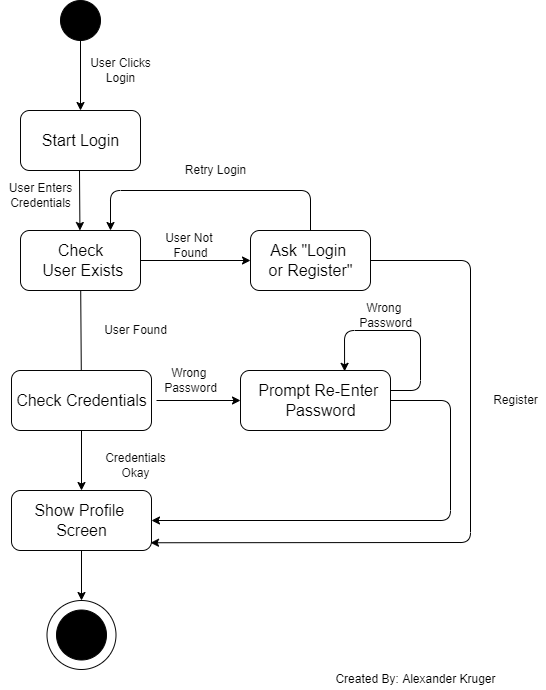

The diagram above was exported from draw.io. Its source (the exported page's mxGraphModel, read from the mxfile embedded in the PNG):
<mxGraphModel dx="878" dy="733" grid="1" gridSize="10" guides="1" tooltips="1" connect="1" arrows="1" fold="1" page="1" pageScale="1" pageWidth="850" pageHeight="1100" background="#ffffff" math="0" shadow="0">
  <root>
    <mxCell id="0" />
    <mxCell id="1" parent="0" />
    <mxCell id="3" value="" style="ellipse;whiteSpace=wrap;html=1;aspect=fixed;strokeColor=#050505;fillColor=#000000;" parent="1" vertex="1">
      <mxGeometry x="230" y="40" width="40" height="40" as="geometry" />
    </mxCell>
    <mxCell id="13" style="edgeStyle=none;html=1;fontSize=16;fontColor=#000000;strokeColor=#000000;" parent="1" source="7" target="15" edge="1">
      <mxGeometry relative="1" as="geometry">
        <mxPoint x="390" y="300" as="targetPoint" />
      </mxGeometry>
    </mxCell>
    <mxCell id="16" value="" style="group" parent="1" vertex="1" connectable="0">
      <mxGeometry x="176" y="410" width="150" height="60" as="geometry" />
    </mxCell>
    <mxCell id="14" value="" style="rounded=1;whiteSpace=wrap;html=1;fillColor=#FFFFFF;strokeColor=#050505;" parent="16" vertex="1">
      <mxGeometry x="5" width="140" height="60" as="geometry" />
    </mxCell>
    <mxCell id="15" value="&lt;span style=&quot;font-size: 16px&quot;&gt;Check Credentials&lt;/span&gt;" style="text;html=1;align=center;verticalAlign=middle;resizable=0;points=[];autosize=1;strokeColor=none;fillColor=none;fontColor=#000000;" parent="16" vertex="1">
      <mxGeometry y="20" width="150" height="20" as="geometry" />
    </mxCell>
    <mxCell id="18" value="" style="group" parent="1" vertex="1" connectable="0">
      <mxGeometry x="190" y="270" width="120" height="60" as="geometry" />
    </mxCell>
    <mxCell id="7" value="" style="rounded=1;whiteSpace=wrap;html=1;fillColor=#FFFFFF;strokeColor=#050505;" parent="18" vertex="1">
      <mxGeometry width="120" height="60" as="geometry" />
    </mxCell>
    <mxCell id="10" value="&lt;font style=&quot;font-size: 16px&quot;&gt;Check&lt;br&gt;&amp;nbsp;User Exists&lt;/font&gt;" style="text;html=1;align=center;verticalAlign=middle;resizable=0;points=[];autosize=1;strokeColor=none;fillColor=none;fontColor=#000000;" parent="18" vertex="1">
      <mxGeometry x="10" y="10" width="100" height="40" as="geometry" />
    </mxCell>
    <mxCell id="19" value="" style="group" parent="1" vertex="1" connectable="0">
      <mxGeometry x="190" y="150" width="120" height="60" as="geometry" />
    </mxCell>
    <mxCell id="2" value="" style="rounded=1;whiteSpace=wrap;html=1;fillColor=#FFFFFF;strokeColor=#050505;" parent="19" vertex="1">
      <mxGeometry width="120" height="60" as="geometry" />
    </mxCell>
    <mxCell id="6" value="&lt;font style=&quot;font-size: 16px&quot;&gt;Start Login&lt;/font&gt;" style="text;html=1;align=center;verticalAlign=middle;resizable=0;points=[];autosize=1;strokeColor=none;fillColor=none;fontColor=#000000;" parent="19" vertex="1">
      <mxGeometry x="15" y="20" width="90" height="20" as="geometry" />
    </mxCell>
    <mxCell id="20" value="" style="group" parent="1" vertex="1" connectable="0">
      <mxGeometry x="250" y="95" width="80" height="30" as="geometry" />
    </mxCell>
    <mxCell id="4" style="edgeStyle=none;html=1;entryX=0.5;entryY=0;entryDx=0;entryDy=0;strokeColor=#000000;" parent="20" source="3" target="2" edge="1">
      <mxGeometry relative="1" as="geometry" />
    </mxCell>
    <mxCell id="5" value="&lt;font color=&quot;#080808&quot;&gt;User Clicks&lt;br&gt;Login&lt;br&gt;&lt;/font&gt;" style="text;html=1;align=center;verticalAlign=middle;resizable=0;points=[];autosize=1;strokeColor=none;fillColor=none;" parent="20" vertex="1">
      <mxGeometry width="80" height="30" as="geometry" />
    </mxCell>
    <mxCell id="26" style="edgeStyle=none;html=1;fontSize=16;fontColor=#000000;strokeColor=#000000;entryX=0.5;entryY=0;entryDx=0;entryDy=0;" parent="1" source="14" target="38" edge="1">
      <mxGeometry relative="1" as="geometry">
        <mxPoint x="251" y="520" as="targetPoint" />
      </mxGeometry>
    </mxCell>
    <mxCell id="30" value="" style="group" parent="1" vertex="1" connectable="0">
      <mxGeometry x="226" y="640" width="119" height="69" as="geometry" />
    </mxCell>
    <mxCell id="27" value="" style="ellipse;whiteSpace=wrap;html=1;aspect=fixed;strokeColor=#050505;fillColor=#000000;" parent="30" vertex="1">
      <mxGeometry y="9.5" width="50" height="50" as="geometry" />
    </mxCell>
    <mxCell id="28" value="" style="ellipse;whiteSpace=wrap;html=1;aspect=fixed;labelBackgroundColor=#000000;fontSize=16;fontColor=#000000;strokeColor=#050505;fillColor=none;" parent="30" vertex="1">
      <mxGeometry x="-9.5" width="69" height="69" as="geometry" />
    </mxCell>
    <mxCell id="35" value="&lt;font color=&quot;#080808&quot;&gt;User Found&lt;br&gt;&lt;/font&gt;" style="text;html=1;align=center;verticalAlign=middle;resizable=0;points=[];autosize=1;strokeColor=none;fillColor=none;" parent="1" vertex="1">
      <mxGeometry x="265" y="360" width="80" height="20" as="geometry" />
    </mxCell>
    <mxCell id="36" value="&lt;font color=&quot;#080808&quot;&gt;Credentials&lt;br&gt;Okay&lt;br&gt;&lt;/font&gt;" style="text;html=1;align=center;verticalAlign=middle;resizable=0;points=[];autosize=1;strokeColor=none;fillColor=none;" parent="1" vertex="1">
      <mxGeometry x="265" y="490" width="80" height="30" as="geometry" />
    </mxCell>
    <mxCell id="37" value="" style="group" parent="1" vertex="1" connectable="0">
      <mxGeometry x="176" y="530" width="150" height="60" as="geometry" />
    </mxCell>
    <mxCell id="38" value="" style="rounded=1;whiteSpace=wrap;html=1;fillColor=#FFFFFF;strokeColor=#050505;" parent="37" vertex="1">
      <mxGeometry x="5" width="140" height="60" as="geometry" />
    </mxCell>
    <mxCell id="39" value="&lt;span style=&quot;font-size: 16px&quot;&gt;Show Profile &lt;br&gt;Screen&lt;/span&gt;" style="text;html=1;align=center;verticalAlign=middle;resizable=0;points=[];autosize=1;strokeColor=none;fillColor=none;fontColor=#000000;" parent="37" vertex="1">
      <mxGeometry x="20" y="10" width="110" height="40" as="geometry" />
    </mxCell>
    <mxCell id="41" style="edgeStyle=none;html=1;entryX=0.5;entryY=0;entryDx=0;entryDy=0;fontSize=16;fontColor=#000000;strokeColor=#000000;" parent="1" source="38" target="28" edge="1">
      <mxGeometry relative="1" as="geometry" />
    </mxCell>
    <mxCell id="42" value="" style="group" parent="1" vertex="1" connectable="0">
      <mxGeometry x="420" y="270" width="125" height="60" as="geometry" />
    </mxCell>
    <mxCell id="43" value="" style="rounded=1;whiteSpace=wrap;html=1;fillColor=#FFFFFF;strokeColor=#050505;" parent="42" vertex="1">
      <mxGeometry width="120" height="60" as="geometry" />
    </mxCell>
    <mxCell id="44" value="&lt;span style=&quot;font-size: 16px&quot;&gt;Ask &quot;Login &lt;br&gt;or Register&quot;&lt;br&gt;&lt;/span&gt;" style="text;html=1;align=center;verticalAlign=middle;resizable=0;points=[];autosize=1;strokeColor=none;fillColor=none;fontColor=#000000;" parent="42" vertex="1">
      <mxGeometry x="10" y="10" width="100" height="40" as="geometry" />
    </mxCell>
    <mxCell id="45" style="edgeStyle=none;html=1;fontSize=16;fontColor=#000000;strokeColor=#000000;" parent="1" source="7" edge="1">
      <mxGeometry relative="1" as="geometry">
        <mxPoint x="420" y="300" as="targetPoint" />
      </mxGeometry>
    </mxCell>
    <mxCell id="49" style="edgeStyle=none;html=1;entryX=0.993;entryY=0.871;entryDx=0;entryDy=0;fontSize=16;fontColor=#000000;strokeColor=#000000;entryPerimeter=0;" parent="1" source="43" target="38" edge="1">
      <mxGeometry relative="1" as="geometry">
        <Array as="points">
          <mxPoint x="640" y="300" />
          <mxPoint x="640" y="582" />
        </Array>
      </mxGeometry>
    </mxCell>
    <mxCell id="53" value="&lt;font color=&quot;#080808&quot;&gt;User Not&amp;nbsp;&lt;br&gt;Found&lt;br&gt;&lt;/font&gt;" style="text;html=1;align=center;verticalAlign=middle;resizable=0;points=[];autosize=1;strokeColor=none;fillColor=none;" parent="1" vertex="1">
      <mxGeometry x="325" y="270" width="70" height="30" as="geometry" />
    </mxCell>
    <mxCell id="54" value="&lt;font color=&quot;#080808&quot;&gt;Register&lt;br&gt;&lt;/font&gt;" style="text;html=1;align=center;verticalAlign=middle;resizable=0;points=[];autosize=1;strokeColor=none;fillColor=none;" parent="1" vertex="1">
      <mxGeometry x="655" y="430" width="60" height="20" as="geometry" />
    </mxCell>
    <mxCell id="56" value="" style="group" parent="1" vertex="1" connectable="0">
      <mxGeometry x="410" y="410" width="150" height="60" as="geometry" />
    </mxCell>
    <mxCell id="57" value="" style="rounded=1;whiteSpace=wrap;html=1;fillColor=#FFFFFF;strokeColor=#050505;" parent="56" vertex="1">
      <mxGeometry width="150" height="60" as="geometry" />
    </mxCell>
    <mxCell id="58" value="&lt;span style=&quot;font-size: 16px&quot;&gt;Prompt Re-Enter &lt;br&gt;Password&lt;br&gt;&lt;/span&gt;" style="text;html=1;align=center;verticalAlign=middle;resizable=0;points=[];autosize=1;strokeColor=none;fillColor=none;fontColor=#000000;" parent="56" vertex="1">
      <mxGeometry x="10" y="10" width="140" height="40" as="geometry" />
    </mxCell>
    <mxCell id="59" style="edgeStyle=none;html=1;fontSize=16;fontColor=#000000;strokeColor=#000000;entryX=0;entryY=0.5;entryDx=0;entryDy=0;" parent="1" source="15" target="57" edge="1">
      <mxGeometry relative="1" as="geometry">
        <mxPoint x="390" y="440" as="targetPoint" />
      </mxGeometry>
    </mxCell>
    <mxCell id="60" value="&lt;font color=&quot;#080808&quot;&gt;Wrong &lt;br&gt;Password&lt;br&gt;&lt;/font&gt;" style="text;html=1;align=center;verticalAlign=middle;resizable=0;points=[];autosize=1;strokeColor=none;fillColor=none;" parent="1" vertex="1">
      <mxGeometry x="325" y="405" width="70" height="30" as="geometry" />
    </mxCell>
    <mxCell id="61" style="edgeStyle=none;html=1;entryX=1;entryY=0.5;entryDx=0;entryDy=0;fontSize=16;fontColor=#000000;strokeColor=#000000;" parent="1" source="58" target="38" edge="1">
      <mxGeometry relative="1" as="geometry">
        <Array as="points">
          <mxPoint x="620" y="440" />
          <mxPoint x="620" y="560" />
        </Array>
      </mxGeometry>
    </mxCell>
    <mxCell id="8" style="edgeStyle=none;html=1;entryX=0.5;entryY=0;entryDx=0;entryDy=0;strokeColor=#000000;" parent="1" edge="1">
      <mxGeometry relative="1" as="geometry">
        <mxPoint x="249" y="210" as="sourcePoint" />
        <mxPoint x="249.43" y="270" as="targetPoint" />
      </mxGeometry>
    </mxCell>
    <mxCell id="9" value="&lt;font color=&quot;#080808&quot;&gt;User Enters&lt;br&gt;Credentials&lt;br&gt;&lt;/font&gt;" style="text;html=1;align=center;verticalAlign=middle;resizable=0;points=[];autosize=1;strokeColor=none;fillColor=none;" parent="1" vertex="1">
      <mxGeometry x="170" y="220" width="80" height="30" as="geometry" />
    </mxCell>
    <mxCell id="63" style="edgeStyle=none;html=1;entryX=0.75;entryY=0;entryDx=0;entryDy=0;fontSize=16;fontColor=#000000;strokeColor=#000000;" parent="1" target="7" edge="1">
      <mxGeometry relative="1" as="geometry">
        <mxPoint x="480" y="270" as="sourcePoint" />
        <Array as="points">
          <mxPoint x="480" y="230" />
          <mxPoint x="280" y="230" />
        </Array>
      </mxGeometry>
    </mxCell>
    <mxCell id="65" value="&lt;font color=&quot;#080808&quot;&gt;Retry Login&lt;br&gt;&lt;/font&gt;" style="text;html=1;align=center;verticalAlign=middle;resizable=0;points=[];autosize=1;strokeColor=none;fillColor=none;" parent="1" vertex="1">
      <mxGeometry x="345" y="200" width="80" height="20" as="geometry" />
    </mxCell>
    <mxCell id="66" style="edgeStyle=none;html=1;fontSize=16;fontColor=#000000;strokeColor=#000000;entryX=0.694;entryY=0.014;entryDx=0;entryDy=0;entryPerimeter=0;" parent="1" target="57" edge="1">
      <mxGeometry relative="1" as="geometry">
        <mxPoint x="644" y="430" as="targetPoint" />
        <mxPoint x="560" y="430" as="sourcePoint" />
        <Array as="points">
          <mxPoint x="590" y="430" />
          <mxPoint x="590" y="370" />
          <mxPoint x="514" y="370" />
        </Array>
      </mxGeometry>
    </mxCell>
    <mxCell id="68" value="&lt;font color=&quot;#080808&quot;&gt;Wrong &lt;br&gt;Password&lt;br&gt;&lt;/font&gt;" style="text;html=1;align=center;verticalAlign=middle;resizable=0;points=[];autosize=1;strokeColor=none;fillColor=none;" parent="1" vertex="1">
      <mxGeometry x="520" y="340" width="70" height="30" as="geometry" />
    </mxCell>
    <mxCell id="69" value="&lt;font color=&quot;#000000&quot;&gt;Created By: Alexander Kruger&lt;/font&gt;" style="text;html=1;align=center;verticalAlign=middle;resizable=0;points=[];autosize=1;strokeColor=none;fillColor=none;" parent="1" vertex="1">
      <mxGeometry x="500" y="709" width="170" height="20" as="geometry" />
    </mxCell>
  </root>
</mxGraphModel>